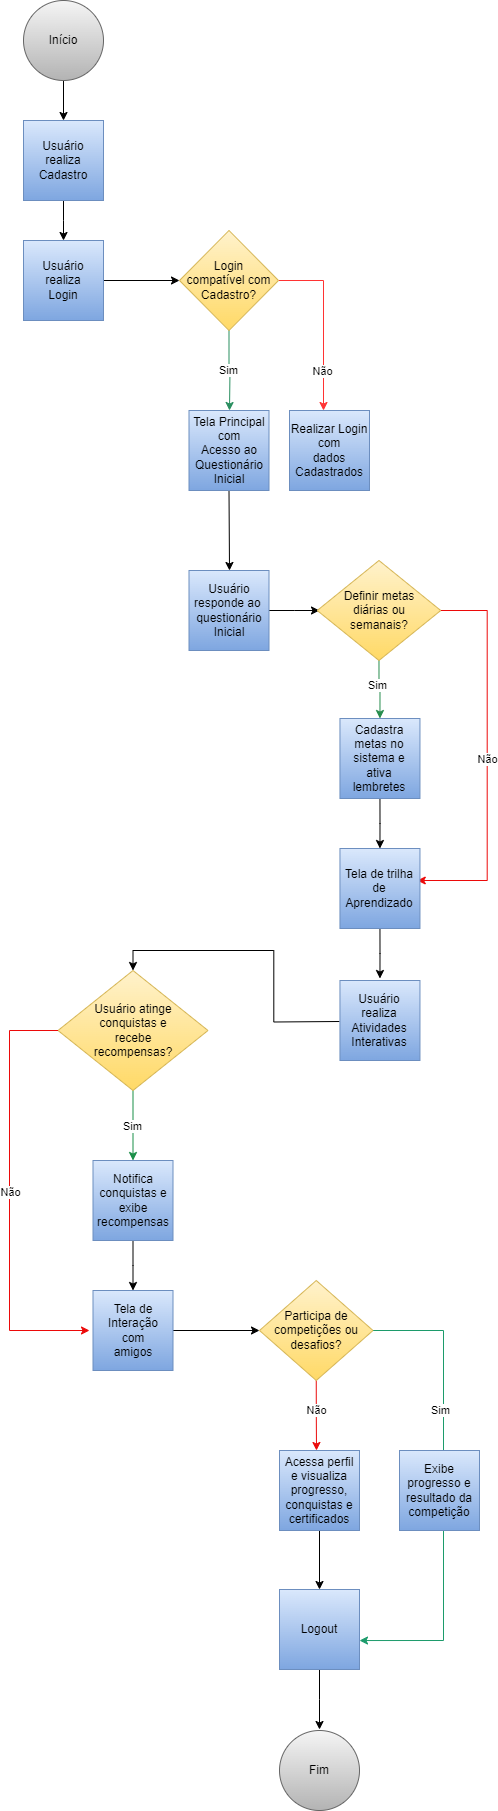

The diagram above was exported from draw.io. Its source (the exported page's mxGraphModel, read from the mxfile embedded in the PNG):
<mxGraphModel dx="1511" dy="828" grid="1" gridSize="10" guides="1" tooltips="1" connect="1" arrows="1" fold="1" page="1" pageScale="1" pageWidth="827" pageHeight="1169" math="0" shadow="0">
  <root>
    <mxCell id="0" />
    <mxCell id="1" parent="0" />
    <mxCell id="VlZZyU185A1evuqKof1f-5" style="edgeStyle=orthogonalEdgeStyle;rounded=0;orthogonalLoop=1;jettySize=auto;html=1;exitX=0.5;exitY=1;exitDx=0;exitDy=0;" parent="1" source="VlZZyU185A1evuqKof1f-4" target="VlZZyU185A1evuqKof1f-6" edge="1">
      <mxGeometry relative="1" as="geometry">
        <mxPoint x="374" y="160" as="targetPoint" />
      </mxGeometry>
    </mxCell>
    <mxCell id="VlZZyU185A1evuqKof1f-4" value="&lt;div&gt;Início&lt;/div&gt;" style="ellipse;whiteSpace=wrap;html=1;aspect=fixed;fillColor=#f5f5f5;gradientColor=#b3b3b3;strokeColor=#666666;" parent="1" vertex="1">
      <mxGeometry x="334" y="40" width="80" height="80" as="geometry" />
    </mxCell>
    <mxCell id="VlZZyU185A1evuqKof1f-7" style="edgeStyle=orthogonalEdgeStyle;rounded=0;orthogonalLoop=1;jettySize=auto;html=1;exitX=0.5;exitY=1;exitDx=0;exitDy=0;" parent="1" source="VlZZyU185A1evuqKof1f-6" edge="1">
      <mxGeometry relative="1" as="geometry">
        <mxPoint x="374" y="280" as="targetPoint" />
      </mxGeometry>
    </mxCell>
    <mxCell id="VlZZyU185A1evuqKof1f-6" value="Usuário realiza&lt;div&gt;Cadastro&lt;/div&gt;" style="whiteSpace=wrap;html=1;aspect=fixed;fillColor=#dae8fc;gradientColor=#7ea6e0;strokeColor=#6c8ebf;" parent="1" vertex="1">
      <mxGeometry x="334" y="160" width="80" height="80" as="geometry" />
    </mxCell>
    <mxCell id="VlZZyU185A1evuqKof1f-9" style="edgeStyle=orthogonalEdgeStyle;rounded=0;orthogonalLoop=1;jettySize=auto;html=1;exitX=1;exitY=0.5;exitDx=0;exitDy=0;" parent="1" source="VlZZyU185A1evuqKof1f-8" target="VlZZyU185A1evuqKof1f-10" edge="1">
      <mxGeometry relative="1" as="geometry">
        <mxPoint x="374" y="400" as="targetPoint" />
      </mxGeometry>
    </mxCell>
    <mxCell id="VlZZyU185A1evuqKof1f-8" value="Usuário realiza&lt;div&gt;Login&lt;/div&gt;" style="whiteSpace=wrap;html=1;aspect=fixed;fillColor=#dae8fc;gradientColor=#7ea6e0;strokeColor=#6c8ebf;" parent="1" vertex="1">
      <mxGeometry x="334" y="280" width="80" height="80" as="geometry" />
    </mxCell>
    <mxCell id="VlZZyU185A1evuqKof1f-11" style="edgeStyle=orthogonalEdgeStyle;rounded=0;orthogonalLoop=1;jettySize=auto;html=1;strokeColor=#FF3333;exitX=1;exitY=0.5;exitDx=0;exitDy=0;" parent="1" edge="1" source="VlZZyU185A1evuqKof1f-10">
      <mxGeometry relative="1" as="geometry">
        <mxPoint x="634" y="450" as="targetPoint" />
        <mxPoint x="589" y="330" as="sourcePoint" />
        <Array as="points">
          <mxPoint x="634" y="320" />
        </Array>
      </mxGeometry>
    </mxCell>
    <mxCell id="VlZZyU185A1evuqKof1f-12" value="Não" style="edgeLabel;html=1;align=center;verticalAlign=middle;resizable=0;points=[];" parent="VlZZyU185A1evuqKof1f-11" vertex="1" connectable="0">
      <mxGeometry x="-0.1781" relative="1" as="geometry">
        <mxPoint x="-2" y="63" as="offset" />
      </mxGeometry>
    </mxCell>
    <mxCell id="VlZZyU185A1evuqKof1f-14" style="edgeStyle=orthogonalEdgeStyle;rounded=0;orthogonalLoop=1;jettySize=auto;html=1;exitX=0.5;exitY=1;exitDx=0;exitDy=0;strokeColor=#298e5f;" parent="1" source="VlZZyU185A1evuqKof1f-10" edge="1">
      <mxGeometry relative="1" as="geometry">
        <mxPoint x="540" y="450" as="targetPoint" />
      </mxGeometry>
    </mxCell>
    <mxCell id="VlZZyU185A1evuqKof1f-15" value="Sim" style="edgeLabel;html=1;align=center;verticalAlign=middle;resizable=0;points=[];" parent="VlZZyU185A1evuqKof1f-14" vertex="1" connectable="0">
      <mxGeometry x="-0.0414" y="-1" relative="1" as="geometry">
        <mxPoint as="offset" />
      </mxGeometry>
    </mxCell>
    <mxCell id="VlZZyU185A1evuqKof1f-10" value="Login&lt;div&gt;compatível com&lt;/div&gt;&lt;div&gt;Cadastro?&lt;/div&gt;" style="rhombus;whiteSpace=wrap;html=1;fillColor=#fff2cc;gradientColor=#ffd966;strokeColor=#d6b656;" parent="1" vertex="1">
      <mxGeometry x="490" y="270" width="99" height="100" as="geometry" />
    </mxCell>
    <mxCell id="VlZZyU185A1evuqKof1f-13" value="Realizar Login&lt;div&gt;com&lt;/div&gt;&lt;div&gt;dados&lt;/div&gt;&lt;div&gt;Cadastrados&lt;/div&gt;" style="whiteSpace=wrap;html=1;aspect=fixed;fillColor=#dae8fc;gradientColor=#7ea6e0;strokeColor=#6c8ebf;" parent="1" vertex="1">
      <mxGeometry x="600" y="450" width="80" height="80" as="geometry" />
    </mxCell>
    <mxCell id="VlZZyU185A1evuqKof1f-17" style="rounded=0;orthogonalLoop=1;jettySize=auto;html=1;exitX=0.5;exitY=1;exitDx=0;exitDy=0;" parent="1" source="VlZZyU185A1evuqKof1f-16" edge="1">
      <mxGeometry relative="1" as="geometry">
        <mxPoint x="540" y="610" as="targetPoint" />
        <mxPoint x="540" y="550" as="sourcePoint" />
      </mxGeometry>
    </mxCell>
    <mxCell id="VlZZyU185A1evuqKof1f-16" value="Tela Principal com&lt;div&gt;Acesso ao&lt;/div&gt;&lt;div&gt;Questionário&lt;/div&gt;&lt;div&gt;Inicial&lt;/div&gt;" style="whiteSpace=wrap;html=1;aspect=fixed;fillColor=#dae8fc;gradientColor=#7ea6e0;strokeColor=#6c8ebf;" parent="1" vertex="1">
      <mxGeometry x="499.5" y="450" width="80" height="80" as="geometry" />
    </mxCell>
    <mxCell id="VlZZyU185A1evuqKof1f-19" style="edgeStyle=orthogonalEdgeStyle;rounded=0;orthogonalLoop=1;jettySize=auto;html=1;exitX=1;exitY=0.5;exitDx=0;exitDy=0;" parent="1" source="VlZZyU185A1evuqKof1f-18" edge="1">
      <mxGeometry relative="1" as="geometry">
        <mxPoint x="630" y="650" as="targetPoint" />
      </mxGeometry>
    </mxCell>
    <mxCell id="VlZZyU185A1evuqKof1f-18" value="Usuário responde ao&amp;nbsp;&lt;div&gt;questionário&lt;/div&gt;&lt;div&gt;Inicial&lt;/div&gt;" style="whiteSpace=wrap;html=1;aspect=fixed;fillColor=#dae8fc;gradientColor=#7ea6e0;strokeColor=#6c8ebf;" parent="1" vertex="1">
      <mxGeometry x="499.5" y="610" width="80" height="80" as="geometry" />
    </mxCell>
    <mxCell id="VlZZyU185A1evuqKof1f-21" style="edgeStyle=orthogonalEdgeStyle;rounded=0;orthogonalLoop=1;jettySize=auto;html=1;exitX=0.5;exitY=1;exitDx=0;exitDy=0;entryX=0.5;entryY=0;entryDx=0;entryDy=0;strokeColor=#268c4d;" parent="1" source="VlZZyU185A1evuqKof1f-20" target="VlZZyU185A1evuqKof1f-22" edge="1">
      <mxGeometry relative="1" as="geometry">
        <mxPoint x="749.48" y="750" as="targetPoint" />
      </mxGeometry>
    </mxCell>
    <mxCell id="VlZZyU185A1evuqKof1f-23" value="Sim" style="edgeLabel;html=1;align=center;verticalAlign=middle;resizable=0;points=[];" parent="VlZZyU185A1evuqKof1f-21" vertex="1" connectable="0">
      <mxGeometry x="-0.2" y="-2" relative="1" as="geometry">
        <mxPoint as="offset" />
      </mxGeometry>
    </mxCell>
    <mxCell id="VlZZyU185A1evuqKof1f-26" style="edgeStyle=orthogonalEdgeStyle;rounded=0;orthogonalLoop=1;jettySize=auto;html=1;exitX=1;exitY=0.5;exitDx=0;exitDy=0;entryX=0.966;entryY=0.4;entryDx=0;entryDy=0;fillColor=#f8cecc;gradientColor=#ea6b66;strokeColor=#ec0909;entryPerimeter=0;" parent="1" source="VlZZyU185A1evuqKof1f-20" target="VlZZyU185A1evuqKof1f-25" edge="1">
      <mxGeometry relative="1" as="geometry">
        <Array as="points">
          <mxPoint x="797.73" y="650" />
          <mxPoint x="797.73" y="920" />
        </Array>
        <mxPoint x="772.03" y="640" as="sourcePoint" />
        <mxPoint x="751.26" y="918" as="targetPoint" />
      </mxGeometry>
    </mxCell>
    <mxCell id="VlZZyU185A1evuqKof1f-27" value="Não" style="edgeLabel;html=1;align=center;verticalAlign=middle;resizable=0;points=[];" parent="VlZZyU185A1evuqKof1f-26" vertex="1" connectable="0">
      <mxGeometry x="-0.0312" y="2" relative="1" as="geometry">
        <mxPoint x="-2" y="8" as="offset" />
      </mxGeometry>
    </mxCell>
    <mxCell id="VlZZyU185A1evuqKof1f-20" value="Definir metas&lt;div&gt;diárias ou&lt;/div&gt;&lt;div&gt;semanais?&lt;/div&gt;" style="rhombus;whiteSpace=wrap;html=1;fillColor=#fff2cc;gradientColor=#ffd966;strokeColor=#d6b656;" parent="1" vertex="1">
      <mxGeometry x="627.73" y="600" width="123.5" height="100" as="geometry" />
    </mxCell>
    <mxCell id="VlZZyU185A1evuqKof1f-24" style="edgeStyle=orthogonalEdgeStyle;rounded=0;orthogonalLoop=1;jettySize=auto;html=1;exitX=0.5;exitY=1;exitDx=0;exitDy=0;" parent="1" source="VlZZyU185A1evuqKof1f-22" edge="1">
      <mxGeometry relative="1" as="geometry">
        <mxPoint x="690.46" y="888" as="targetPoint" />
      </mxGeometry>
    </mxCell>
    <mxCell id="VlZZyU185A1evuqKof1f-22" value="Cadastra metas no&lt;div&gt;sistema e&lt;/div&gt;&lt;div&gt;ativa lembretes&lt;/div&gt;" style="whiteSpace=wrap;html=1;aspect=fixed;fillColor=#dae8fc;gradientColor=#7ea6e0;strokeColor=#6c8ebf;" parent="1" vertex="1">
      <mxGeometry x="650.46" y="758" width="80" height="80" as="geometry" />
    </mxCell>
    <mxCell id="VlZZyU185A1evuqKof1f-28" style="edgeStyle=orthogonalEdgeStyle;rounded=0;orthogonalLoop=1;jettySize=auto;html=1;exitX=0.5;exitY=1;exitDx=0;exitDy=0;" parent="1" source="VlZZyU185A1evuqKof1f-25" edge="1">
      <mxGeometry relative="1" as="geometry">
        <mxPoint x="690.46" y="1018" as="targetPoint" />
      </mxGeometry>
    </mxCell>
    <mxCell id="VlZZyU185A1evuqKof1f-25" value="Tela de trilha&lt;div&gt;de&lt;/div&gt;&lt;div&gt;Aprendizado&lt;/div&gt;" style="whiteSpace=wrap;html=1;aspect=fixed;fillColor=#dae8fc;gradientColor=#7ea6e0;strokeColor=#6c8ebf;" parent="1" vertex="1">
      <mxGeometry x="650.46" y="888" width="80" height="80" as="geometry" />
    </mxCell>
    <mxCell id="VlZZyU185A1evuqKof1f-30" style="edgeStyle=orthogonalEdgeStyle;rounded=0;orthogonalLoop=1;jettySize=auto;html=1;entryX=0.5;entryY=0;entryDx=0;entryDy=0;" parent="1" edge="1" target="VlZZyU185A1evuqKof1f-31">
      <mxGeometry relative="1" as="geometry">
        <mxPoint x="530" y="1070" as="targetPoint" />
        <mxPoint x="650" y="1061" as="sourcePoint" />
      </mxGeometry>
    </mxCell>
    <mxCell id="VlZZyU185A1evuqKof1f-29" value="Usuário&lt;div&gt;realiza&lt;/div&gt;&lt;div&gt;Atividades&lt;/div&gt;&lt;div&gt;Interativas&lt;/div&gt;" style="whiteSpace=wrap;html=1;aspect=fixed;fillColor=#dae8fc;gradientColor=#7ea6e0;strokeColor=#6c8ebf;" parent="1" vertex="1">
      <mxGeometry x="650.46" y="1020" width="80" height="80" as="geometry" />
    </mxCell>
    <mxCell id="VlZZyU185A1evuqKof1f-32" style="edgeStyle=orthogonalEdgeStyle;rounded=0;orthogonalLoop=1;jettySize=auto;html=1;exitX=0.5;exitY=1;exitDx=0;exitDy=0;strokeColor=#1a8e47;" parent="1" source="VlZZyU185A1evuqKof1f-31" edge="1">
      <mxGeometry relative="1" as="geometry">
        <mxPoint x="443.5" y="1200" as="targetPoint" />
      </mxGeometry>
    </mxCell>
    <mxCell id="VlZZyU185A1evuqKof1f-33" value="Sim" style="edgeLabel;html=1;align=center;verticalAlign=middle;resizable=0;points=[];" parent="VlZZyU185A1evuqKof1f-32" vertex="1" connectable="0">
      <mxGeometry x="-0.0071" y="-1" relative="1" as="geometry">
        <mxPoint x="-1" y="-1" as="offset" />
      </mxGeometry>
    </mxCell>
    <mxCell id="VlZZyU185A1evuqKof1f-31" value="Usuário atinge&lt;div&gt;conquistas e&lt;/div&gt;&lt;div&gt;recebe&lt;/div&gt;&lt;div&gt;recompensas?&lt;/div&gt;" style="rhombus;whiteSpace=wrap;html=1;fillColor=#fff2cc;gradientColor=#ffd966;strokeColor=#d6b656;" parent="1" vertex="1">
      <mxGeometry x="368.5" y="1010" width="150" height="120" as="geometry" />
    </mxCell>
    <mxCell id="VlZZyU185A1evuqKof1f-35" style="edgeStyle=orthogonalEdgeStyle;rounded=0;orthogonalLoop=1;jettySize=auto;html=1;exitX=0.5;exitY=1;exitDx=0;exitDy=0;" parent="1" source="VlZZyU185A1evuqKof1f-34" edge="1">
      <mxGeometry relative="1" as="geometry">
        <mxPoint x="443.5" y="1330" as="targetPoint" />
      </mxGeometry>
    </mxCell>
    <mxCell id="VlZZyU185A1evuqKof1f-34" value="Notifica conquistas e&lt;div&gt;exibe&lt;/div&gt;&lt;div&gt;recompensas&lt;/div&gt;" style="whiteSpace=wrap;html=1;aspect=fixed;fillColor=#dae8fc;gradientColor=#7ea6e0;strokeColor=#6c8ebf;" parent="1" vertex="1">
      <mxGeometry x="403.5" y="1200" width="80" height="80" as="geometry" />
    </mxCell>
    <mxCell id="VlZZyU185A1evuqKof1f-39" style="rounded=0;orthogonalLoop=1;jettySize=auto;html=1;exitX=1;exitY=0.5;exitDx=0;exitDy=0;entryX=0;entryY=0.5;entryDx=0;entryDy=0;" parent="1" source="VlZZyU185A1evuqKof1f-36" edge="1" target="VlZZyU185A1evuqKof1f-40">
      <mxGeometry relative="1" as="geometry">
        <mxPoint x="443.5" y="1460" as="targetPoint" />
      </mxGeometry>
    </mxCell>
    <mxCell id="VlZZyU185A1evuqKof1f-36" value="Tela de Interação&lt;div&gt;com&lt;/div&gt;&lt;div&gt;amigos&lt;/div&gt;" style="whiteSpace=wrap;html=1;aspect=fixed;fillColor=#dae8fc;gradientColor=#7ea6e0;strokeColor=#6c8ebf;" parent="1" vertex="1">
      <mxGeometry x="403.5" y="1330" width="80" height="80" as="geometry" />
    </mxCell>
    <mxCell id="VlZZyU185A1evuqKof1f-41" style="edgeStyle=orthogonalEdgeStyle;rounded=0;orthogonalLoop=1;jettySize=auto;html=1;exitX=0.5;exitY=1;exitDx=0;exitDy=0;strokeColor=#ea0b0b;" parent="1" source="VlZZyU185A1evuqKof1f-40" edge="1">
      <mxGeometry relative="1" as="geometry">
        <mxPoint x="627" y="1490" as="targetPoint" />
      </mxGeometry>
    </mxCell>
    <mxCell id="VlZZyU185A1evuqKof1f-42" value="Não" style="edgeLabel;html=1;align=center;verticalAlign=middle;resizable=0;points=[];" parent="VlZZyU185A1evuqKof1f-41" vertex="1" connectable="0">
      <mxGeometry x="0.1407" relative="1" as="geometry">
        <mxPoint x="-1" y="-10" as="offset" />
      </mxGeometry>
    </mxCell>
    <mxCell id="VlZZyU185A1evuqKof1f-56" style="edgeStyle=orthogonalEdgeStyle;rounded=0;orthogonalLoop=1;jettySize=auto;html=1;strokeColor=#1c9b6b;entryX=1;entryY=0.638;entryDx=0;entryDy=0;entryPerimeter=0;" parent="1" target="VlZZyU185A1evuqKof1f-48" edge="1">
      <mxGeometry relative="1" as="geometry">
        <Array as="points">
          <mxPoint x="754" y="1370" />
          <mxPoint x="754" y="1680" />
        </Array>
        <mxPoint x="683.5" y="1370" as="sourcePoint" />
        <mxPoint x="683.5" y="1680" as="targetPoint" />
      </mxGeometry>
    </mxCell>
    <mxCell id="VlZZyU185A1evuqKof1f-57" value="Sim" style="edgeLabel;html=1;align=center;verticalAlign=middle;resizable=0;points=[];" parent="VlZZyU185A1evuqKof1f-56" vertex="1" connectable="0">
      <mxGeometry x="-0.5856" y="-1" relative="1" as="geometry">
        <mxPoint x="-3" y="54" as="offset" />
      </mxGeometry>
    </mxCell>
    <mxCell id="VlZZyU185A1evuqKof1f-40" value="Participa de&lt;div&gt;competições ou&lt;/div&gt;&lt;div&gt;desafios?&lt;/div&gt;" style="rhombus;whiteSpace=wrap;html=1;fillColor=#fff2cc;gradientColor=#ffd966;strokeColor=#d6b656;" parent="1" vertex="1">
      <mxGeometry x="570" y="1320" width="113.5" height="100" as="geometry" />
    </mxCell>
    <mxCell id="VlZZyU185A1evuqKof1f-47" style="edgeStyle=orthogonalEdgeStyle;rounded=0;orthogonalLoop=1;jettySize=auto;html=1;exitX=0.5;exitY=1;exitDx=0;exitDy=0;" parent="1" source="VlZZyU185A1evuqKof1f-43" edge="1">
      <mxGeometry relative="1" as="geometry">
        <mxPoint x="630" y="1629" as="targetPoint" />
      </mxGeometry>
    </mxCell>
    <mxCell id="VlZZyU185A1evuqKof1f-43" value="Acessa perfil&lt;div&gt;e visualiza&lt;/div&gt;&lt;div&gt;progresso,&lt;/div&gt;&lt;div&gt;conquistas e&lt;/div&gt;&lt;div&gt;certificados&lt;/div&gt;" style="whiteSpace=wrap;html=1;aspect=fixed;fillColor=#dae8fc;gradientColor=#7ea6e0;strokeColor=#6c8ebf;" parent="1" vertex="1">
      <mxGeometry x="590" y="1490" width="80" height="80" as="geometry" />
    </mxCell>
    <mxCell id="VlZZyU185A1evuqKof1f-44" value="Exibe progresso e&lt;div&gt;resultado da&lt;/div&gt;&lt;div&gt;competição&lt;/div&gt;" style="whiteSpace=wrap;html=1;aspect=fixed;fillColor=#dae8fc;gradientColor=#7ea6e0;strokeColor=#6c8ebf;" parent="1" vertex="1">
      <mxGeometry x="710" y="1490" width="80" height="80" as="geometry" />
    </mxCell>
    <mxCell id="VlZZyU185A1evuqKof1f-50" style="edgeStyle=orthogonalEdgeStyle;rounded=0;orthogonalLoop=1;jettySize=auto;html=1;exitX=0.5;exitY=1;exitDx=0;exitDy=0;" parent="1" source="VlZZyU185A1evuqKof1f-48" edge="1">
      <mxGeometry relative="1" as="geometry">
        <mxPoint x="630" y="1769" as="targetPoint" />
      </mxGeometry>
    </mxCell>
    <mxCell id="VlZZyU185A1evuqKof1f-48" value="Logout" style="whiteSpace=wrap;html=1;aspect=fixed;fillColor=#dae8fc;gradientColor=#7ea6e0;strokeColor=#6c8ebf;" parent="1" vertex="1">
      <mxGeometry x="590" y="1629" width="80" height="80" as="geometry" />
    </mxCell>
    <mxCell id="VlZZyU185A1evuqKof1f-51" value="&lt;div&gt;Fim&lt;/div&gt;" style="ellipse;whiteSpace=wrap;html=1;aspect=fixed;fillColor=#f5f5f5;gradientColor=#b3b3b3;strokeColor=#666666;" parent="1" vertex="1">
      <mxGeometry x="590" y="1770" width="80" height="80" as="geometry" />
    </mxCell>
    <mxCell id="932vqcdYYY5R5_NpTALG-1" style="edgeStyle=orthogonalEdgeStyle;rounded=0;orthogonalLoop=1;jettySize=auto;html=1;exitX=0;exitY=0.5;exitDx=0;exitDy=0;strokeColor=#ec0909;" edge="1" parent="1" source="VlZZyU185A1evuqKof1f-31">
      <mxGeometry relative="1" as="geometry">
        <Array as="points">
          <mxPoint x="320" y="1070" />
          <mxPoint x="320" y="1370" />
        </Array>
        <mxPoint x="348" y="1080" as="sourcePoint" />
        <mxPoint x="400" y="1370" as="targetPoint" />
      </mxGeometry>
    </mxCell>
    <mxCell id="932vqcdYYY5R5_NpTALG-2" value="Não" style="edgeLabel;html=1;align=center;verticalAlign=middle;resizable=0;points=[];" vertex="1" connectable="0" parent="932vqcdYYY5R5_NpTALG-1">
      <mxGeometry x="-0.0197" relative="1" as="geometry">
        <mxPoint as="offset" />
      </mxGeometry>
    </mxCell>
  </root>
</mxGraphModel>